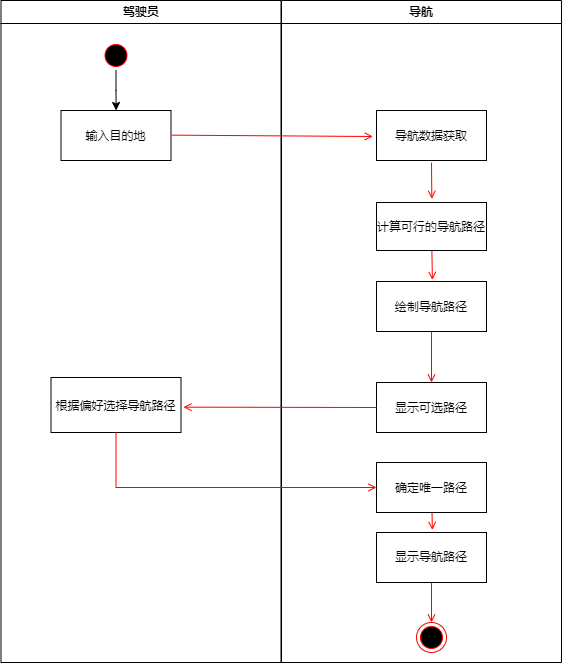

The diagram above was exported from draw.io. Its source (the exported page's mxGraphModel, read from the mxfile embedded in the PNG):
<mxGraphModel dx="1209" dy="618" grid="1" gridSize="10" guides="1" tooltips="1" connect="1" arrows="1" fold="1" page="1" pageScale="1" pageWidth="1169" pageHeight="826" background="none" math="0" shadow="0">
  <root>
    <mxCell id="0" />
    <mxCell id="1" parent="0" />
    <mxCell id="2" value="驾驶员" style="swimlane;whiteSpace=wrap" parent="1" vertex="1">
      <mxGeometry x="164.5" y="128" width="280" height="662" as="geometry" />
    </mxCell>
    <mxCell id="q-lS4VeB8Nkq_EUpRGKB-44" value="" style="edgeStyle=orthogonalEdgeStyle;rounded=0;orthogonalLoop=1;jettySize=auto;html=1;entryX=0.501;entryY=0;entryDx=0;entryDy=0;entryPerimeter=0;exitX=0.5;exitY=1;exitDx=0;exitDy=0;" parent="2" source="5" target="7" edge="1">
      <mxGeometry relative="1" as="geometry" />
    </mxCell>
    <mxCell id="5" value="" style="ellipse;shape=startState;fillColor=#000000;strokeColor=#ff0000;" parent="2" vertex="1">
      <mxGeometry x="100" y="40" width="30" height="30" as="geometry" />
    </mxCell>
    <mxCell id="7" value="输入目的地" style="" parent="2" vertex="1">
      <mxGeometry x="60" y="110" width="110" height="50" as="geometry" />
    </mxCell>
    <mxCell id="10" value="根据偏好选择导航路径" style="" parent="2" vertex="1">
      <mxGeometry x="50" y="377" width="130" height="55" as="geometry" />
    </mxCell>
    <mxCell id="3" value="导航" style="swimlane;whiteSpace=wrap" parent="1" vertex="1">
      <mxGeometry x="445" y="128" width="280" height="662" as="geometry">
        <mxRectangle x="445" y="128" width="60" height="30" as="alternateBounds" />
      </mxGeometry>
    </mxCell>
    <mxCell id="q-lS4VeB8Nkq_EUpRGKB-49" style="edgeStyle=none;rounded=0;orthogonalLoop=1;jettySize=auto;html=1;entryX=0.503;entryY=-0.076;entryDx=0;entryDy=0;entryPerimeter=0;strokeColor=#FF0000;endArrow=open;endFill=0;" parent="3" target="16" edge="1">
      <mxGeometry relative="1" as="geometry">
        <mxPoint x="150" y="162" as="sourcePoint" />
      </mxGeometry>
    </mxCell>
    <mxCell id="15" value="导航数据获取" style="" parent="3" vertex="1">
      <mxGeometry x="95" y="110" width="110" height="50" as="geometry" />
    </mxCell>
    <mxCell id="q-lS4VeB8Nkq_EUpRGKB-50" style="edgeStyle=none;rounded=0;orthogonalLoop=1;jettySize=auto;html=1;entryX=0.508;entryY=-0.031;entryDx=0;entryDy=0;entryPerimeter=0;strokeColor=#FF0000;endArrow=open;endFill=0;" parent="3" source="16" target="18" edge="1">
      <mxGeometry relative="1" as="geometry" />
    </mxCell>
    <mxCell id="16" value="计算可行的导航路径" style="" parent="3" vertex="1">
      <mxGeometry x="95" y="202" width="110" height="48" as="geometry" />
    </mxCell>
    <mxCell id="q-lS4VeB8Nkq_EUpRGKB-51" style="edgeStyle=none;rounded=0;orthogonalLoop=1;jettySize=auto;html=1;entryX=0.5;entryY=0;entryDx=0;entryDy=0;entryPerimeter=0;strokeColor=#FF0000;endArrow=open;endFill=0;" parent="3" source="18" target="30" edge="1">
      <mxGeometry relative="1" as="geometry" />
    </mxCell>
    <mxCell id="18" value="绘制导航路径" style="" parent="3" vertex="1">
      <mxGeometry x="95" y="281" width="110" height="50" as="geometry" />
    </mxCell>
    <mxCell id="30" value="显示可选路径" style="" parent="3" vertex="1">
      <mxGeometry x="95" y="382" width="110" height="50" as="geometry" />
    </mxCell>
    <mxCell id="q-lS4VeB8Nkq_EUpRGKB-54" style="edgeStyle=none;rounded=0;orthogonalLoop=1;jettySize=auto;html=1;entryX=0.508;entryY=-0.051;entryDx=0;entryDy=0;entryPerimeter=0;strokeColor=#FF0000;endArrow=open;endFill=0;" parent="3" source="8" target="q-lS4VeB8Nkq_EUpRGKB-46" edge="1">
      <mxGeometry relative="1" as="geometry" />
    </mxCell>
    <mxCell id="8" value="确定唯一路径" style="" parent="3" vertex="1">
      <mxGeometry x="95" y="462" width="110" height="50" as="geometry" />
    </mxCell>
    <mxCell id="q-lS4VeB8Nkq_EUpRGKB-55" style="edgeStyle=none;rounded=0;orthogonalLoop=1;jettySize=auto;html=1;entryX=0.5;entryY=0;entryDx=0;entryDy=0;strokeColor=#FF0000;endArrow=open;endFill=0;" parent="3" source="q-lS4VeB8Nkq_EUpRGKB-46" target="q-lS4VeB8Nkq_EUpRGKB-47" edge="1">
      <mxGeometry relative="1" as="geometry" />
    </mxCell>
    <mxCell id="q-lS4VeB8Nkq_EUpRGKB-46" value="显示导航路径" style="rounded=0;whiteSpace=wrap;html=1;" parent="3" vertex="1">
      <mxGeometry x="95" y="532" width="110" height="50" as="geometry" />
    </mxCell>
    <mxCell id="q-lS4VeB8Nkq_EUpRGKB-47" value="" style="ellipse;html=1;shape=endState;fillColor=#000000;strokeColor=#ff0000;" parent="3" vertex="1">
      <mxGeometry x="135" y="622" width="30" height="30" as="geometry" />
    </mxCell>
    <mxCell id="q-lS4VeB8Nkq_EUpRGKB-43" style="rounded=0;orthogonalLoop=1;jettySize=auto;html=1;entryX=-0.033;entryY=0.52;entryDx=0;entryDy=0;entryPerimeter=0;exitX=1.011;exitY=0.493;exitDx=0;exitDy=0;exitPerimeter=0;strokeColor=#FF0000;endArrow=open;endFill=0;" parent="1" source="7" target="15" edge="1">
      <mxGeometry relative="1" as="geometry">
        <mxPoint x="340" y="263" as="sourcePoint" />
      </mxGeometry>
    </mxCell>
    <mxCell id="q-lS4VeB8Nkq_EUpRGKB-52" style="edgeStyle=none;rounded=0;orthogonalLoop=1;jettySize=auto;html=1;entryX=1.019;entryY=0.539;entryDx=0;entryDy=0;entryPerimeter=0;strokeColor=#FF0000;endArrow=open;endFill=0;" parent="1" target="10" edge="1">
      <mxGeometry relative="1" as="geometry">
        <mxPoint x="540" y="535" as="sourcePoint" />
      </mxGeometry>
    </mxCell>
    <mxCell id="OG_1KwM6MAotMcj4Df6J-30" style="edgeStyle=orthogonalEdgeStyle;rounded=0;orthogonalLoop=1;jettySize=auto;html=1;exitX=0.5;exitY=1;exitDx=0;exitDy=0;entryX=0;entryY=0.5;entryDx=0;entryDy=0;strokeColor=#FF0000;endArrow=open;endFill=0;" edge="1" parent="1" source="10" target="8">
      <mxGeometry relative="1" as="geometry" />
    </mxCell>
  </root>
</mxGraphModel>